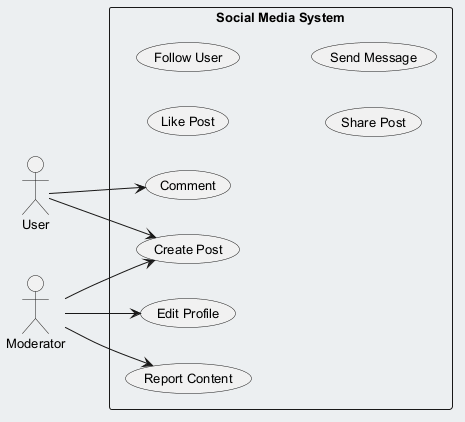

The diagram above was rendered by PlantUML. Its source (embedded in the PNG):
@startuml
skinparam backgroundColor #ECEFF1
skinparam classBackgroundColor #FFFFFF
skinparam classBorderColor #455A64
skinparam defaultFontSize 13
left to right direction
actor "User" as User
actor "Moderator" as Moderator
rectangle "Social Media System" {
  usecase "Like Post" as UC_LikePost
  usecase "Comment" as UC_Comment
  usecase "Follow User" as UC_FollowUser
  usecase "Share Post" as UC_SharePost
  usecase "Report Content" as UC_ReportContent
  usecase "Edit Profile" as UC_EditProfile
  usecase "Create Post" as UC_CreatePost
  usecase "Send Message" as UC_SendMessage
}
User --> UC_CreatePost
User --> UC_Comment
Moderator --> UC_ReportContent
Moderator --> UC_CreatePost
Moderator --> UC_EditProfile
@enduml